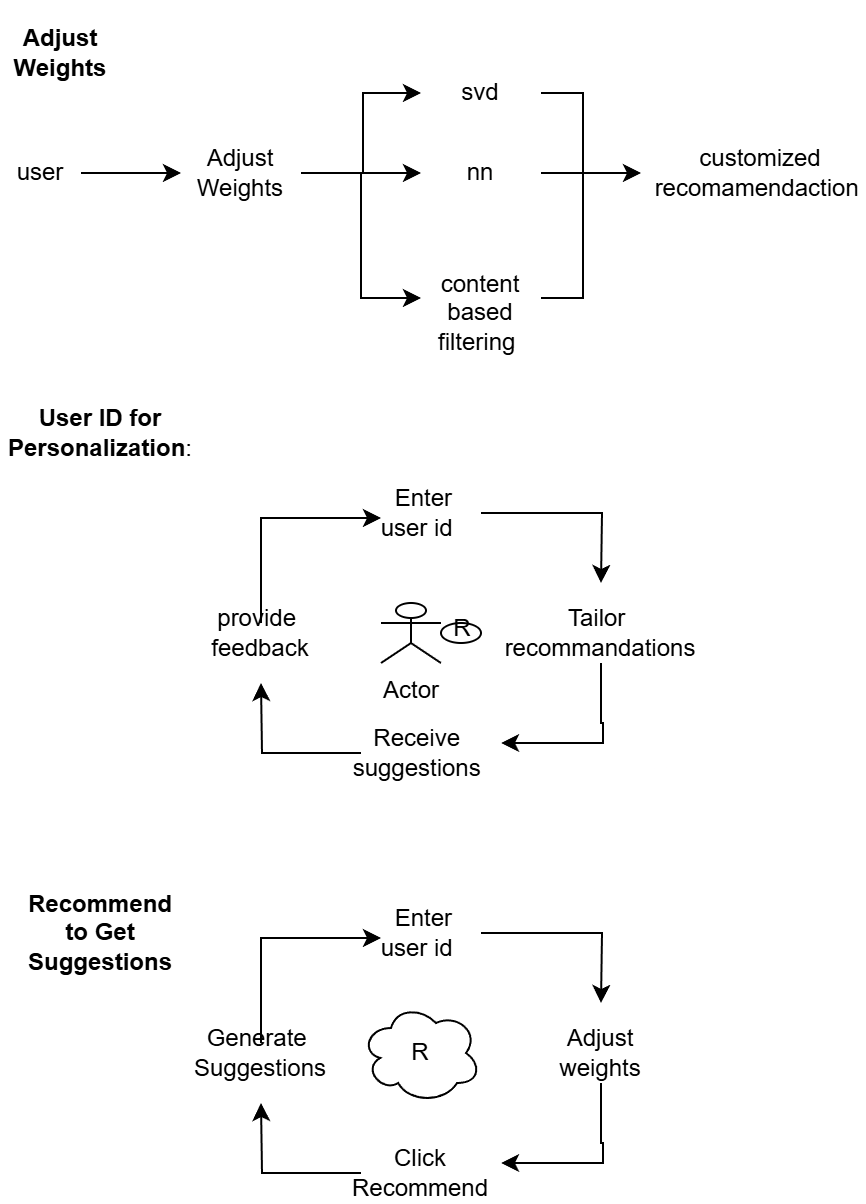

The diagram above was exported from draw.io. Its source (the exported page's mxGraphModel, read from the mxfile embedded in the PNG):
<mxGraphModel dx="1259" dy="1729" grid="1" gridSize="10" guides="1" tooltips="1" connect="1" arrows="1" fold="1" page="1" pageScale="1" pageWidth="827" pageHeight="1169" math="0" shadow="0">
  <root>
    <mxCell id="0" />
    <mxCell id="1" parent="0" />
    <mxCell id="B_LyM5wo9Jy_ijbxrZ_t-18" value="" style="group" vertex="1" connectable="0" parent="1">
      <mxGeometry x="-130" y="30" width="410" height="140" as="geometry" />
    </mxCell>
    <mxCell id="B_LyM5wo9Jy_ijbxrZ_t-7" style="edgeStyle=orthogonalEdgeStyle;rounded=0;orthogonalLoop=1;jettySize=auto;html=1;entryX=0;entryY=0.5;entryDx=0;entryDy=0;" edge="1" parent="B_LyM5wo9Jy_ijbxrZ_t-18" source="B_LyM5wo9Jy_ijbxrZ_t-1" target="B_LyM5wo9Jy_ijbxrZ_t-2">
      <mxGeometry relative="1" as="geometry" />
    </mxCell>
    <mxCell id="B_LyM5wo9Jy_ijbxrZ_t-1" value="user" style="text;html=1;align=center;verticalAlign=middle;whiteSpace=wrap;rounded=0;" vertex="1" parent="B_LyM5wo9Jy_ijbxrZ_t-18">
      <mxGeometry y="40" width="40" height="30" as="geometry" />
    </mxCell>
    <mxCell id="B_LyM5wo9Jy_ijbxrZ_t-8" style="edgeStyle=orthogonalEdgeStyle;rounded=0;orthogonalLoop=1;jettySize=auto;html=1;" edge="1" parent="B_LyM5wo9Jy_ijbxrZ_t-18" source="B_LyM5wo9Jy_ijbxrZ_t-2" target="B_LyM5wo9Jy_ijbxrZ_t-3">
      <mxGeometry relative="1" as="geometry" />
    </mxCell>
    <mxCell id="B_LyM5wo9Jy_ijbxrZ_t-9" style="edgeStyle=orthogonalEdgeStyle;rounded=0;orthogonalLoop=1;jettySize=auto;html=1;" edge="1" parent="B_LyM5wo9Jy_ijbxrZ_t-18" source="B_LyM5wo9Jy_ijbxrZ_t-2" target="B_LyM5wo9Jy_ijbxrZ_t-4">
      <mxGeometry relative="1" as="geometry">
        <mxPoint x="180" y="20" as="targetPoint" />
        <Array as="points">
          <mxPoint x="181" y="55" />
          <mxPoint x="181" y="15" />
        </Array>
      </mxGeometry>
    </mxCell>
    <mxCell id="B_LyM5wo9Jy_ijbxrZ_t-10" style="edgeStyle=orthogonalEdgeStyle;rounded=0;orthogonalLoop=1;jettySize=auto;html=1;entryX=0;entryY=0.25;entryDx=0;entryDy=0;" edge="1" parent="B_LyM5wo9Jy_ijbxrZ_t-18" source="B_LyM5wo9Jy_ijbxrZ_t-2" target="B_LyM5wo9Jy_ijbxrZ_t-5">
      <mxGeometry relative="1" as="geometry">
        <mxPoint x="180" y="120" as="targetPoint" />
      </mxGeometry>
    </mxCell>
    <mxCell id="B_LyM5wo9Jy_ijbxrZ_t-2" value="Adjust Weights&lt;span style=&quot;color: rgba(0, 0, 0, 0); font-family: monospace; font-size: 0px; text-align: start; text-wrap-mode: nowrap;&quot;&gt;%3CmxGraphModel%3E%3Croot%3E%3CmxCell%20id%3D%220%22%2F%3E%3CmxCell%20id%3D%221%22%20parent%3D%220%22%2F%3E%3CmxCell%20id%3D%222%22%20value%3D%22user%22%20style%3D%22text%3Bhtml%3D1%3Balign%3Dcenter%3BverticalAlign%3Dmiddle%3BwhiteSpace%3Dwrap%3Brounded%3D0%3B%22%20vertex%3D%221%22%20parent%3D%221%22%3E%3CmxGeometry%20x%3D%22310%22%20y%3D%22230%22%20width%3D%2260%22%20height%3D%2230%22%20as%3D%22geometry%22%2F%3E%3C%2FmxCell%3E%3C%2Froot%3E%3C%2FmxGraphModel%3E&lt;/span&gt;&lt;span style=&quot;color: rgba(0, 0, 0, 0); font-family: monospace; font-size: 0px; text-align: start; text-wrap-mode: nowrap;&quot;&gt;%3CmxGraphModel%3E%3Croot%3E%3CmxCell%20id%3D%220%22%2F%3E%3CmxCell%20id%3D%221%22%20parent%3D%220%22%2F%3E%3CmxCell%20id%3D%222%22%20value%3D%22user%22%20style%3D%22text%3Bhtml%3D1%3Balign%3Dcenter%3BverticalAlign%3Dmiddle%3BwhiteSpace%3Dwrap%3Brounded%3D0%3B%22%20vertex%3D%221%22%20parent%3D%221%22%3E%3CmxGeometry%20x%3D%22310%22%20y%3D%22230%22%20width%3D%2260%22%20height%3D%2230%22%20as%3D%22geometry%22%2F%3E%3C%2FmxCell%3E%3C%2Froot%3E%3C%2FmxGraphModel%3E&lt;/span&gt;" style="text;html=1;align=center;verticalAlign=middle;whiteSpace=wrap;rounded=0;" vertex="1" parent="B_LyM5wo9Jy_ijbxrZ_t-18">
      <mxGeometry x="90" y="40" width="60" height="30" as="geometry" />
    </mxCell>
    <mxCell id="B_LyM5wo9Jy_ijbxrZ_t-11" style="edgeStyle=orthogonalEdgeStyle;rounded=0;orthogonalLoop=1;jettySize=auto;html=1;" edge="1" parent="B_LyM5wo9Jy_ijbxrZ_t-18" source="B_LyM5wo9Jy_ijbxrZ_t-3">
      <mxGeometry relative="1" as="geometry">
        <mxPoint x="320" y="55" as="targetPoint" />
      </mxGeometry>
    </mxCell>
    <mxCell id="B_LyM5wo9Jy_ijbxrZ_t-3" value="nn" style="text;html=1;align=center;verticalAlign=middle;whiteSpace=wrap;rounded=0;" vertex="1" parent="B_LyM5wo9Jy_ijbxrZ_t-18">
      <mxGeometry x="210" y="40" width="60" height="30" as="geometry" />
    </mxCell>
    <mxCell id="B_LyM5wo9Jy_ijbxrZ_t-17" style="edgeStyle=orthogonalEdgeStyle;rounded=0;orthogonalLoop=1;jettySize=auto;html=1;entryX=1;entryY=0.25;entryDx=0;entryDy=0;endArrow=none;startFill=0;" edge="1" parent="B_LyM5wo9Jy_ijbxrZ_t-18" source="B_LyM5wo9Jy_ijbxrZ_t-4" target="B_LyM5wo9Jy_ijbxrZ_t-5">
      <mxGeometry relative="1" as="geometry">
        <mxPoint x="290" y="120" as="targetPoint" />
        <Array as="points">
          <mxPoint x="291" y="15" />
          <mxPoint x="291" y="118" />
        </Array>
      </mxGeometry>
    </mxCell>
    <mxCell id="B_LyM5wo9Jy_ijbxrZ_t-4" value="svd" style="text;html=1;align=center;verticalAlign=middle;whiteSpace=wrap;rounded=0;" vertex="1" parent="B_LyM5wo9Jy_ijbxrZ_t-18">
      <mxGeometry x="210" width="60" height="30" as="geometry" />
    </mxCell>
    <mxCell id="B_LyM5wo9Jy_ijbxrZ_t-5" value="content based filtering&amp;nbsp;" style="text;html=1;align=center;verticalAlign=middle;whiteSpace=wrap;rounded=0;" vertex="1" parent="B_LyM5wo9Jy_ijbxrZ_t-18">
      <mxGeometry x="210" y="110" width="60" height="30" as="geometry" />
    </mxCell>
    <mxCell id="B_LyM5wo9Jy_ijbxrZ_t-6" value="customized recomamendaction&amp;nbsp;" style="text;html=1;align=center;verticalAlign=middle;whiteSpace=wrap;rounded=0;" vertex="1" parent="B_LyM5wo9Jy_ijbxrZ_t-18">
      <mxGeometry x="350" y="40" width="60" height="30" as="geometry" />
    </mxCell>
    <mxCell id="B_LyM5wo9Jy_ijbxrZ_t-32" value="&lt;p data-pm-slice=&quot;1 1 [&amp;quot;orderedList&amp;quot;,{&amp;quot;hookId&amp;quot;:&amp;quot;bh-UHqPXmY2kZjXP61mE01Ds&amp;quot;,&amp;quot;hookType&amp;quot;:&amp;quot;blockHook&amp;quot;,&amp;quot;dir&amp;quot;:&amp;quot;ltr&amp;quot;,&amp;quot;bubbleMenu&amp;quot;:true,&amp;quot;textAlign&amp;quot;:null,&amp;quot;start&amp;quot;:1,&amp;quot;type&amp;quot;:null},&amp;quot;listItem&amp;quot;,{&amp;quot;hookId&amp;quot;:&amp;quot;bh-51hnnlxDmhnSZYqAAo6Bo&amp;quot;,&amp;quot;hookType&amp;quot;:&amp;quot;blockHook&amp;quot;}]&quot; data-bubble-menu=&quot;true&quot; dir=&quot;ltr&quot; data-hook-type=&quot;blockHook&quot; id=&quot;bh-Eec-ZVNCfNunzEoFdSpl5&quot;&gt;&lt;strong&gt;Adjust Weights&lt;/strong&gt;&lt;/p&gt;" style="text;html=1;align=center;verticalAlign=middle;whiteSpace=wrap;rounded=0;" vertex="1" parent="1">
      <mxGeometry x="-130" y="10" width="60" height="30" as="geometry" />
    </mxCell>
    <mxCell id="B_LyM5wo9Jy_ijbxrZ_t-33" value="&lt;p data-pm-slice=&quot;1 1 [&amp;quot;orderedList&amp;quot;,{&amp;quot;hookId&amp;quot;:&amp;quot;bh-4DSXPm3HvAe6RIhW9S28T&amp;quot;,&amp;quot;hookType&amp;quot;:&amp;quot;blockHook&amp;quot;,&amp;quot;dir&amp;quot;:&amp;quot;ltr&amp;quot;,&amp;quot;bubbleMenu&amp;quot;:true,&amp;quot;textAlign&amp;quot;:null,&amp;quot;start&amp;quot;:2,&amp;quot;type&amp;quot;:null},&amp;quot;listItem&amp;quot;,{&amp;quot;hookId&amp;quot;:&amp;quot;bh-THn9ho52s90YekzHPqyfu&amp;quot;,&amp;quot;hookType&amp;quot;:&amp;quot;blockHook&amp;quot;}]&quot; data-bubble-menu=&quot;true&quot; dir=&quot;ltr&quot; data-hook-type=&quot;blockHook&quot; id=&quot;bh-SZW0cZRYQFDV2wo-sCUWY&quot;&gt;&lt;strong&gt;User ID for Personalization&lt;/strong&gt;&lt;span data-anchor-entities=&quot;[&amp;quot;tf_quo2cv4rre32&amp;quot;]&quot; data-anchor-type=&quot;syncWithText&quot; data-anchor-id=&quot;am-E-5K2KSRwUjK8WjXj2ZSN&quot; data-name=&quot;anchor-mark&quot;&gt;:&lt;/span&gt;&lt;/p&gt;" style="text;html=1;align=center;verticalAlign=middle;whiteSpace=wrap;rounded=0;" vertex="1" parent="1">
      <mxGeometry x="-110" y="200" width="60" height="30" as="geometry" />
    </mxCell>
    <mxCell id="B_LyM5wo9Jy_ijbxrZ_t-34" value="" style="group" vertex="1" connectable="0" parent="1">
      <mxGeometry x="-30" y="240" width="230" height="150" as="geometry" />
    </mxCell>
    <mxCell id="B_LyM5wo9Jy_ijbxrZ_t-20" style="edgeStyle=orthogonalEdgeStyle;rounded=0;orthogonalLoop=1;jettySize=auto;html=1;" edge="1" parent="B_LyM5wo9Jy_ijbxrZ_t-34" source="B_LyM5wo9Jy_ijbxrZ_t-19">
      <mxGeometry relative="1" as="geometry">
        <mxPoint x="200" y="50" as="targetPoint" />
      </mxGeometry>
    </mxCell>
    <mxCell id="B_LyM5wo9Jy_ijbxrZ_t-19" value="&amp;nbsp;Enter user id&amp;nbsp;" style="text;html=1;align=center;verticalAlign=middle;whiteSpace=wrap;rounded=0;" vertex="1" parent="B_LyM5wo9Jy_ijbxrZ_t-34">
      <mxGeometry x="80" width="60" height="30" as="geometry" />
    </mxCell>
    <mxCell id="B_LyM5wo9Jy_ijbxrZ_t-22" style="edgeStyle=orthogonalEdgeStyle;rounded=0;orthogonalLoop=1;jettySize=auto;html=1;" edge="1" parent="B_LyM5wo9Jy_ijbxrZ_t-34" source="B_LyM5wo9Jy_ijbxrZ_t-21">
      <mxGeometry relative="1" as="geometry">
        <mxPoint x="150" y="130" as="targetPoint" />
        <Array as="points">
          <mxPoint x="200" y="120" />
          <mxPoint x="201" y="120" />
        </Array>
      </mxGeometry>
    </mxCell>
    <mxCell id="B_LyM5wo9Jy_ijbxrZ_t-21" value="Tailor&amp;nbsp;&lt;div&gt;recommandations&lt;/div&gt;" style="text;html=1;align=center;verticalAlign=middle;whiteSpace=wrap;rounded=0;" vertex="1" parent="B_LyM5wo9Jy_ijbxrZ_t-34">
      <mxGeometry x="170" y="60" width="60" height="30" as="geometry" />
    </mxCell>
    <mxCell id="B_LyM5wo9Jy_ijbxrZ_t-25" style="edgeStyle=orthogonalEdgeStyle;rounded=0;orthogonalLoop=1;jettySize=auto;html=1;" edge="1" parent="B_LyM5wo9Jy_ijbxrZ_t-34" source="B_LyM5wo9Jy_ijbxrZ_t-23">
      <mxGeometry relative="1" as="geometry">
        <mxPoint x="30" y="100" as="targetPoint" />
      </mxGeometry>
    </mxCell>
    <mxCell id="B_LyM5wo9Jy_ijbxrZ_t-23" value="Receive&amp;nbsp;&lt;div&gt;suggestions&amp;nbsp;&lt;/div&gt;" style="text;html=1;align=center;verticalAlign=middle;whiteSpace=wrap;rounded=0;" vertex="1" parent="B_LyM5wo9Jy_ijbxrZ_t-34">
      <mxGeometry x="80" y="120" width="60" height="30" as="geometry" />
    </mxCell>
    <mxCell id="B_LyM5wo9Jy_ijbxrZ_t-26" style="edgeStyle=orthogonalEdgeStyle;rounded=0;orthogonalLoop=1;jettySize=auto;html=1;entryX=0;entryY=0.25;entryDx=0;entryDy=0;" edge="1" parent="B_LyM5wo9Jy_ijbxrZ_t-34">
      <mxGeometry relative="1" as="geometry">
        <mxPoint x="30" y="70" as="sourcePoint" />
        <mxPoint x="90" y="17.5" as="targetPoint" />
        <Array as="points">
          <mxPoint x="30" y="18" />
        </Array>
      </mxGeometry>
    </mxCell>
    <mxCell id="B_LyM5wo9Jy_ijbxrZ_t-24" value="provide&amp;nbsp;&lt;div&gt;feedback&lt;/div&gt;" style="text;html=1;align=center;verticalAlign=middle;whiteSpace=wrap;rounded=0;" vertex="1" parent="B_LyM5wo9Jy_ijbxrZ_t-34">
      <mxGeometry y="60" width="60" height="30" as="geometry" />
    </mxCell>
    <mxCell id="B_LyM5wo9Jy_ijbxrZ_t-27" value="Actor" style="shape=umlActor;verticalLabelPosition=bottom;verticalAlign=top;html=1;outlineConnect=0;" vertex="1" parent="B_LyM5wo9Jy_ijbxrZ_t-34">
      <mxGeometry x="90" y="60" width="30" height="30" as="geometry" />
    </mxCell>
    <mxCell id="B_LyM5wo9Jy_ijbxrZ_t-30" value="" style="group" vertex="1" connectable="0" parent="B_LyM5wo9Jy_ijbxrZ_t-34">
      <mxGeometry x="120" y="70" width="20" height="10" as="geometry" />
    </mxCell>
    <mxCell id="B_LyM5wo9Jy_ijbxrZ_t-28" value="" style="ellipse;whiteSpace=wrap;html=1;" vertex="1" parent="B_LyM5wo9Jy_ijbxrZ_t-30">
      <mxGeometry width="20" height="10" as="geometry" />
    </mxCell>
    <mxCell id="B_LyM5wo9Jy_ijbxrZ_t-29" value="R" style="text;html=1;align=center;verticalAlign=middle;whiteSpace=wrap;rounded=0;" vertex="1" parent="B_LyM5wo9Jy_ijbxrZ_t-30">
      <mxGeometry x="5.833333333333333" y="1.25" width="10" height="3.75" as="geometry" />
    </mxCell>
    <mxCell id="B_LyM5wo9Jy_ijbxrZ_t-35" value="" style="group" vertex="1" connectable="0" parent="1">
      <mxGeometry x="-30" y="450" width="230" height="150" as="geometry" />
    </mxCell>
    <mxCell id="B_LyM5wo9Jy_ijbxrZ_t-36" style="edgeStyle=orthogonalEdgeStyle;rounded=0;orthogonalLoop=1;jettySize=auto;html=1;" edge="1" parent="B_LyM5wo9Jy_ijbxrZ_t-35" source="B_LyM5wo9Jy_ijbxrZ_t-37">
      <mxGeometry relative="1" as="geometry">
        <mxPoint x="200" y="50" as="targetPoint" />
      </mxGeometry>
    </mxCell>
    <mxCell id="B_LyM5wo9Jy_ijbxrZ_t-37" value="&amp;nbsp;Enter user id&amp;nbsp;" style="text;html=1;align=center;verticalAlign=middle;whiteSpace=wrap;rounded=0;" vertex="1" parent="B_LyM5wo9Jy_ijbxrZ_t-35">
      <mxGeometry x="80" width="60" height="30" as="geometry" />
    </mxCell>
    <mxCell id="B_LyM5wo9Jy_ijbxrZ_t-38" style="edgeStyle=orthogonalEdgeStyle;rounded=0;orthogonalLoop=1;jettySize=auto;html=1;" edge="1" parent="B_LyM5wo9Jy_ijbxrZ_t-35" source="B_LyM5wo9Jy_ijbxrZ_t-39">
      <mxGeometry relative="1" as="geometry">
        <mxPoint x="150" y="130" as="targetPoint" />
        <Array as="points">
          <mxPoint x="200" y="120" />
          <mxPoint x="201" y="120" />
        </Array>
      </mxGeometry>
    </mxCell>
    <mxCell id="B_LyM5wo9Jy_ijbxrZ_t-39" value="Adjust weights" style="text;html=1;align=center;verticalAlign=middle;whiteSpace=wrap;rounded=0;" vertex="1" parent="B_LyM5wo9Jy_ijbxrZ_t-35">
      <mxGeometry x="170" y="60" width="60" height="30" as="geometry" />
    </mxCell>
    <mxCell id="B_LyM5wo9Jy_ijbxrZ_t-40" style="edgeStyle=orthogonalEdgeStyle;rounded=0;orthogonalLoop=1;jettySize=auto;html=1;" edge="1" parent="B_LyM5wo9Jy_ijbxrZ_t-35" source="B_LyM5wo9Jy_ijbxrZ_t-41">
      <mxGeometry relative="1" as="geometry">
        <mxPoint x="30" y="100" as="targetPoint" />
      </mxGeometry>
    </mxCell>
    <mxCell id="B_LyM5wo9Jy_ijbxrZ_t-41" value="Click Recommend" style="text;html=1;align=center;verticalAlign=middle;whiteSpace=wrap;rounded=0;" vertex="1" parent="B_LyM5wo9Jy_ijbxrZ_t-35">
      <mxGeometry x="80" y="120" width="60" height="30" as="geometry" />
    </mxCell>
    <mxCell id="B_LyM5wo9Jy_ijbxrZ_t-42" style="edgeStyle=orthogonalEdgeStyle;rounded=0;orthogonalLoop=1;jettySize=auto;html=1;entryX=0;entryY=0.25;entryDx=0;entryDy=0;" edge="1" parent="B_LyM5wo9Jy_ijbxrZ_t-35">
      <mxGeometry relative="1" as="geometry">
        <mxPoint x="30" y="70" as="sourcePoint" />
        <mxPoint x="90" y="17.5" as="targetPoint" />
        <Array as="points">
          <mxPoint x="30" y="18" />
        </Array>
      </mxGeometry>
    </mxCell>
    <mxCell id="B_LyM5wo9Jy_ijbxrZ_t-43" value="Generate&amp;nbsp;&lt;div&gt;Suggestions&lt;/div&gt;" style="text;html=1;align=center;verticalAlign=middle;whiteSpace=wrap;rounded=0;" vertex="1" parent="B_LyM5wo9Jy_ijbxrZ_t-35">
      <mxGeometry y="60" width="60" height="30" as="geometry" />
    </mxCell>
    <mxCell id="B_LyM5wo9Jy_ijbxrZ_t-50" value="" style="ellipse;shape=cloud;whiteSpace=wrap;html=1;" vertex="1" parent="B_LyM5wo9Jy_ijbxrZ_t-35">
      <mxGeometry x="80" y="50" width="60" height="50" as="geometry" />
    </mxCell>
    <mxCell id="B_LyM5wo9Jy_ijbxrZ_t-51" value="R" style="text;html=1;align=center;verticalAlign=middle;whiteSpace=wrap;rounded=0;" vertex="1" parent="B_LyM5wo9Jy_ijbxrZ_t-35">
      <mxGeometry x="80" y="60" width="60" height="30" as="geometry" />
    </mxCell>
    <mxCell id="B_LyM5wo9Jy_ijbxrZ_t-48" value="&lt;p data-pm-slice=&quot;1 1 [&amp;quot;orderedList&amp;quot;,{&amp;quot;hookId&amp;quot;:&amp;quot;bh--lHJgDRSht_B34Z0Dzppd&amp;quot;,&amp;quot;hookType&amp;quot;:&amp;quot;blockHook&amp;quot;,&amp;quot;dir&amp;quot;:&amp;quot;ltr&amp;quot;,&amp;quot;bubbleMenu&amp;quot;:true,&amp;quot;textAlign&amp;quot;:null,&amp;quot;start&amp;quot;:3,&amp;quot;type&amp;quot;:null},&amp;quot;listItem&amp;quot;,{&amp;quot;hookId&amp;quot;:&amp;quot;bh-EVzLwz2Vko5pl0Mt7jiFM&amp;quot;,&amp;quot;hookType&amp;quot;:&amp;quot;blockHook&amp;quot;}]&quot; data-bubble-menu=&quot;true&quot; dir=&quot;ltr&quot; data-hook-type=&quot;blockHook&quot; id=&quot;bh-Ysm0dWmCcecZirbk7l85F&quot;&gt;&lt;strong&gt;Recommend to Get Suggestions&lt;/strong&gt;&lt;/p&gt;" style="text;html=1;align=center;verticalAlign=middle;whiteSpace=wrap;rounded=0;" vertex="1" parent="1">
      <mxGeometry x="-110" y="450" width="60" height="30" as="geometry" />
    </mxCell>
  </root>
</mxGraphModel>